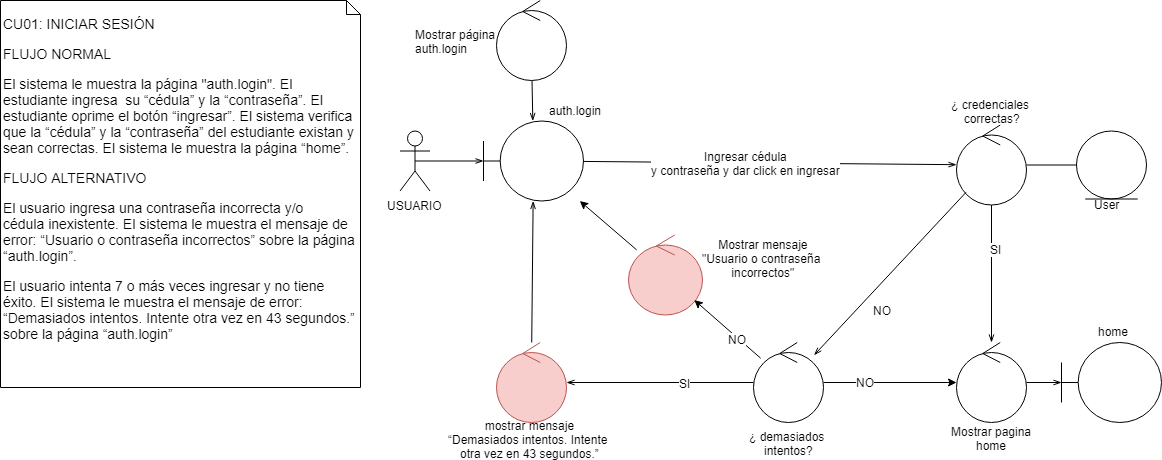

The diagram above was exported from draw.io. Its source (the exported page's mxGraphModel, read from the mxfile embedded in the PNG):
<mxGraphModel dx="1661" dy="649" grid="1" gridSize="10" guides="1" tooltips="1" connect="1" arrows="1" fold="1" page="1" pageScale="1" pageWidth="827" pageHeight="1169" math="0" shadow="0">
  <root>
    <mxCell id="6iRmFHMXpnI98RRCV74S-0" />
    <mxCell id="6iRmFHMXpnI98RRCV74S-1" parent="6iRmFHMXpnI98RRCV74S-0" />
    <mxCell id="AvHvs5JEAlN6kPc5Ynw5-1" value="&lt;p dir=&quot;ltr&quot;&gt;&lt;span&gt;CU01: INICIAR SESIÓN&lt;/span&gt;&lt;/p&gt;&lt;p dir=&quot;ltr&quot;&gt;&lt;span&gt;FLUJO NORMAL&lt;/span&gt;&lt;/p&gt;&lt;p dir=&quot;ltr&quot;&gt;&lt;span&gt;El sistema le muestra la página &quot;auth.login&quot;. El estudiante ingresa &amp;nbsp;su “cédula” y la “contraseña”. El estudiante oprime el botón “ingresar”. El sistema verifica que la “cédula” y la “contraseña” del estudiante existan y sean correctas. El sistema le muestra la página “home”.&lt;/span&gt;&lt;/p&gt;&lt;p dir=&quot;ltr&quot;&gt;&lt;span&gt;FLUJO ALTERNATIVO&lt;/span&gt;&lt;/p&gt;&lt;p dir=&quot;ltr&quot; id=&quot;docs-internal-guid-8411dadf-7fff-3df7-0acd-1928c2e3bb78&quot;&gt;&lt;span id=&quot;docs-internal-guid-c36b6af9-7fff-d3ed-7816-0be7a563483a&quot;&gt;&lt;span&gt;El usuario ingresa una contraseña incorrecta y/o cédula&amp;nbsp;inexistente.&lt;/span&gt;&lt;span&gt; El sistema le muestra el mensaje de error: “Usuario o contraseña incorrectos” sobre la página “auth.login”.&lt;/span&gt;&lt;/span&gt;&lt;br&gt;&lt;/p&gt;&lt;p dir=&quot;ltr&quot; id=&quot;docs-internal-guid-8411dadf-7fff-3df7-0acd-1928c2e3bb78&quot;&gt;&lt;span id=&quot;docs-internal-guid-19a8c061-7fff-6cd7-fbeb-0b357af7e48a&quot;&gt;&lt;span&gt;El usuario intenta 7 o más veces ingresar y no tiene éxito. &lt;/span&gt;&lt;span&gt;El sistema le muestra el mensaje de error: “Demasiados intentos. Intente otra vez en 43 segundos.” sobre la página “auth.login”&lt;/span&gt;&lt;/span&gt;&lt;br&gt;&lt;/p&gt;" style="shape=note;whiteSpace=wrap;html=1;size=14;verticalAlign=top;align=left;spacingTop=-6;fontSize=14;" parent="6iRmFHMXpnI98RRCV74S-1" vertex="1">
      <mxGeometry x="4" y="3" width="360" height="387" as="geometry" />
    </mxCell>
    <mxCell id="AvHvs5JEAlN6kPc5Ynw5-7" style="edgeStyle=none;rounded=0;orthogonalLoop=1;jettySize=auto;html=1;exitX=0.5;exitY=0.5;exitDx=0;exitDy=0;exitPerimeter=0;endArrow=openThin;endFill=0;" parent="6iRmFHMXpnI98RRCV74S-1" source="AvHvs5JEAlN6kPc5Ynw5-3" target="AvHvs5JEAlN6kPc5Ynw5-6" edge="1">
      <mxGeometry relative="1" as="geometry" />
    </mxCell>
    <mxCell id="AvHvs5JEAlN6kPc5Ynw5-3" value="USUARIO" style="shape=umlActor;verticalLabelPosition=bottom;labelBackgroundColor=#ffffff;verticalAlign=top;html=1;" parent="6iRmFHMXpnI98RRCV74S-1" vertex="1">
      <mxGeometry x="403.5" y="133.5" width="30" height="60" as="geometry" />
    </mxCell>
    <mxCell id="AvHvs5JEAlN6kPc5Ynw5-47" style="edgeStyle=none;rounded=0;orthogonalLoop=1;jettySize=auto;html=1;endArrow=openThin;endFill=0;" parent="6iRmFHMXpnI98RRCV74S-1" source="AvHvs5JEAlN6kPc5Ynw5-5" target="AvHvs5JEAlN6kPc5Ynw5-6" edge="1">
      <mxGeometry relative="1" as="geometry" />
    </mxCell>
    <mxCell id="AvHvs5JEAlN6kPc5Ynw5-5" value="" style="ellipse;shape=umlControl;whiteSpace=wrap;html=1;" parent="6iRmFHMXpnI98RRCV74S-1" vertex="1">
      <mxGeometry x="500" y="3" width="70" height="80" as="geometry" />
    </mxCell>
    <mxCell id="AvHvs5JEAlN6kPc5Ynw5-12" style="edgeStyle=none;rounded=0;orthogonalLoop=1;jettySize=auto;html=1;endArrow=openThin;endFill=0;" parent="6iRmFHMXpnI98RRCV74S-1" source="AvHvs5JEAlN6kPc5Ynw5-6" target="AvHvs5JEAlN6kPc5Ynw5-14" edge="1">
      <mxGeometry relative="1" as="geometry">
        <mxPoint x="711" y="163.5" as="targetPoint" />
      </mxGeometry>
    </mxCell>
    <mxCell id="N5YJQtX8gb7qOF1gp8fy-9" value="&lt;div&gt;Ingresar cédula&lt;/div&gt;&lt;div&gt;y contraseña y dar click en ingresar&lt;/div&gt;" style="text;html=1;resizable=0;points=[];align=center;verticalAlign=middle;labelBackgroundColor=#ffffff;" parent="AvHvs5JEAlN6kPc5Ynw5-12" vertex="1" connectable="0">
      <mxGeometry x="-0.3125" y="-1" relative="1" as="geometry">
        <mxPoint x="34" y="-1" as="offset" />
      </mxGeometry>
    </mxCell>
    <mxCell id="AvHvs5JEAlN6kPc5Ynw5-6" value="" style="shape=umlBoundary;whiteSpace=wrap;html=1;" parent="6iRmFHMXpnI98RRCV74S-1" vertex="1">
      <mxGeometry x="487" y="123.5" width="100" height="80" as="geometry" />
    </mxCell>
    <mxCell id="AvHvs5JEAlN6kPc5Ynw5-9" value="&lt;div&gt;Mostrar página&lt;/div&gt;&lt;div&gt;auth.login&lt;br&gt;&lt;/div&gt;" style="text;html=1;resizable=0;points=[];autosize=1;align=left;verticalAlign=top;spacingTop=-4;" parent="6iRmFHMXpnI98RRCV74S-1" vertex="1">
      <mxGeometry x="417" y="28" width="100" height="30" as="geometry" />
    </mxCell>
    <mxCell id="AvHvs5JEAlN6kPc5Ynw5-10" value="auth.login" style="text;html=1;resizable=0;points=[];autosize=1;align=left;verticalAlign=top;spacingTop=-4;" parent="6iRmFHMXpnI98RRCV74S-1" vertex="1">
      <mxGeometry x="550.5" y="103.5" width="70" height="20" as="geometry" />
    </mxCell>
    <mxCell id="AvHvs5JEAlN6kPc5Ynw5-13" value="&lt;div&gt;&lt;br&gt;&lt;/div&gt;" style="text;html=1;resizable=0;points=[];autosize=1;align=center;verticalAlign=top;spacingTop=-4;" parent="6iRmFHMXpnI98RRCV74S-1" vertex="1">
      <mxGeometry x="696" y="238.5" width="20" height="20" as="geometry" />
    </mxCell>
    <mxCell id="AvHvs5JEAlN6kPc5Ynw5-14" value="" style="ellipse;shape=umlControl;whiteSpace=wrap;html=1;align=center;" parent="6iRmFHMXpnI98RRCV74S-1" vertex="1">
      <mxGeometry x="960" y="127.5" width="70" height="80" as="geometry" />
    </mxCell>
    <mxCell id="AvHvs5JEAlN6kPc5Ynw5-25" style="edgeStyle=none;rounded=0;orthogonalLoop=1;jettySize=auto;html=1;endArrow=openThin;endFill=0;" parent="6iRmFHMXpnI98RRCV74S-1" source="AvHvs5JEAlN6kPc5Ynw5-14" target="AvHvs5JEAlN6kPc5Ynw5-33" edge="1">
      <mxGeometry relative="1" as="geometry">
        <mxPoint x="560.758059886896" y="314.61366354176744" as="sourcePoint" />
        <mxPoint x="477" y="363.5" as="targetPoint" />
      </mxGeometry>
    </mxCell>
    <mxCell id="AvHvs5JEAlN6kPc5Ynw5-27" value="SI" style="text;html=1;resizable=0;points=[];align=center;verticalAlign=middle;labelBackgroundColor=#ffffff;" parent="AvHvs5JEAlN6kPc5Ynw5-25" vertex="1" connectable="0">
      <mxGeometry x="-0.3437" y="4" relative="1" as="geometry">
        <mxPoint y="-1" as="offset" />
      </mxGeometry>
    </mxCell>
    <mxCell id="AvHvs5JEAlN6kPc5Ynw5-26" style="edgeStyle=none;rounded=0;orthogonalLoop=1;jettySize=auto;html=1;endArrow=openThin;endFill=0;" parent="6iRmFHMXpnI98RRCV74S-1" source="AvHvs5JEAlN6kPc5Ynw5-14" target="iFgorxYeVQ1OkXK7siA4-3" edge="1">
      <mxGeometry relative="1" as="geometry">
        <mxPoint x="602.3976984833578" y="392.3196358765962" as="sourcePoint" />
        <mxPoint x="830" y="110" as="targetPoint" />
      </mxGeometry>
    </mxCell>
    <mxCell id="AvHvs5JEAlN6kPc5Ynw5-28" value="NO" style="text;html=1;resizable=0;points=[];align=center;verticalAlign=middle;labelBackgroundColor=#ffffff;" parent="AvHvs5JEAlN6kPc5Ynw5-26" vertex="1" connectable="0">
      <mxGeometry x="0.3655" y="4" relative="1" as="geometry">
        <mxPoint x="16.5" y="4" as="offset" />
      </mxGeometry>
    </mxCell>
    <mxCell id="N5YJQtX8gb7qOF1gp8fy-7" style="rounded=0;orthogonalLoop=1;jettySize=auto;html=1;endArrow=classic;endFill=1;" parent="6iRmFHMXpnI98RRCV74S-1" source="AvHvs5JEAlN6kPc5Ynw5-23" target="AvHvs5JEAlN6kPc5Ynw5-6" edge="1">
      <mxGeometry relative="1" as="geometry" />
    </mxCell>
    <mxCell id="AvHvs5JEAlN6kPc5Ynw5-23" value="" style="ellipse;shape=umlControl;whiteSpace=wrap;html=1;align=center;fillColor=#f8cecc;strokeColor=#b85450;" parent="6iRmFHMXpnI98RRCV74S-1" vertex="1">
      <mxGeometry x="632" y="237.5" width="74" height="80" as="geometry" />
    </mxCell>
    <mxCell id="AvHvs5JEAlN6kPc5Ynw5-42" style="edgeStyle=none;rounded=0;orthogonalLoop=1;jettySize=auto;html=1;endArrow=openThin;endFill=0;" parent="6iRmFHMXpnI98RRCV74S-1" source="AvHvs5JEAlN6kPc5Ynw5-33" target="AvHvs5JEAlN6kPc5Ynw5-41" edge="1">
      <mxGeometry relative="1" as="geometry" />
    </mxCell>
    <mxCell id="AvHvs5JEAlN6kPc5Ynw5-33" value="" style="ellipse;shape=umlControl;whiteSpace=wrap;html=1;align=center;" parent="6iRmFHMXpnI98RRCV74S-1" vertex="1">
      <mxGeometry x="960" y="345" width="70" height="80" as="geometry" />
    </mxCell>
    <mxCell id="AvHvs5JEAlN6kPc5Ynw5-40" value="&lt;div&gt;Mostrar pagina&lt;/div&gt;&lt;div&gt;home&lt;/div&gt;" style="text;html=1;resizable=0;points=[];autosize=1;align=center;verticalAlign=top;spacingTop=-4;" parent="6iRmFHMXpnI98RRCV74S-1" vertex="1">
      <mxGeometry x="945" y="425" width="100" height="30" as="geometry" />
    </mxCell>
    <mxCell id="AvHvs5JEAlN6kPc5Ynw5-41" value="" style="shape=umlBoundary;whiteSpace=wrap;html=1;align=center;" parent="6iRmFHMXpnI98RRCV74S-1" vertex="1">
      <mxGeometry x="1065" y="345" width="100" height="80" as="geometry" />
    </mxCell>
    <mxCell id="AvHvs5JEAlN6kPc5Ynw5-43" value="home" style="text;html=1;resizable=0;points=[];autosize=1;align=left;verticalAlign=top;spacingTop=-4;" parent="6iRmFHMXpnI98RRCV74S-1" vertex="1">
      <mxGeometry x="1100" y="325" width="50" height="20" as="geometry" />
    </mxCell>
    <mxCell id="AvHvs5JEAlN6kPc5Ynw5-45" value="&lt;div&gt;Mostrar mensaje&lt;/div&gt;&lt;div&gt;&quot;Usuario o contraseña&amp;nbsp;&lt;/div&gt;&lt;div&gt;incorrectos&quot;&lt;br&gt;&lt;/div&gt;" style="text;html=1;resizable=0;points=[];autosize=1;align=center;verticalAlign=top;spacingTop=-4;" parent="6iRmFHMXpnI98RRCV74S-1" vertex="1">
      <mxGeometry x="696" y="237.5" width="140" height="40" as="geometry" />
    </mxCell>
    <mxCell id="N5YJQtX8gb7qOF1gp8fy-3" value="¿ credenciales &lt;br&gt;correctas?" style="text;html=1;resizable=0;points=[];autosize=1;align=center;verticalAlign=top;spacingTop=-4;" parent="6iRmFHMXpnI98RRCV74S-1" vertex="1">
      <mxGeometry x="945" y="97.5" width="100" height="30" as="geometry" />
    </mxCell>
    <mxCell id="N5YJQtX8gb7qOF1gp8fy-8" style="edgeStyle=none;rounded=0;orthogonalLoop=1;jettySize=auto;html=1;exitX=0;exitY=0.5;exitDx=0;exitDy=0;endArrow=none;endFill=0;" parent="6iRmFHMXpnI98RRCV74S-1" source="N5YJQtX8gb7qOF1gp8fy-4" target="AvHvs5JEAlN6kPc5Ynw5-14" edge="1">
      <mxGeometry relative="1" as="geometry" />
    </mxCell>
    <mxCell id="N5YJQtX8gb7qOF1gp8fy-4" value="" style="ellipse;shape=umlEntity;whiteSpace=wrap;html=1;" parent="6iRmFHMXpnI98RRCV74S-1" vertex="1">
      <mxGeometry x="1080" y="133.5" width="70" height="68" as="geometry" />
    </mxCell>
    <mxCell id="N5YJQtX8gb7qOF1gp8fy-5" value="User" style="text;html=1;resizable=0;points=[];autosize=1;align=center;verticalAlign=top;spacingTop=-4;" parent="6iRmFHMXpnI98RRCV74S-1" vertex="1">
      <mxGeometry x="1090" y="197.5" width="40" height="20" as="geometry" />
    </mxCell>
    <mxCell id="iFgorxYeVQ1OkXK7siA4-0" value="" style="ellipse;shape=umlControl;whiteSpace=wrap;html=1;align=center;fillColor=#f8cecc;strokeColor=#b85450;" parent="6iRmFHMXpnI98RRCV74S-1" vertex="1">
      <mxGeometry x="500" y="345" width="70" height="80" as="geometry" />
    </mxCell>
    <mxCell id="iFgorxYeVQ1OkXK7siA4-4" style="rounded=0;orthogonalLoop=1;jettySize=auto;html=1;" parent="6iRmFHMXpnI98RRCV74S-1" source="iFgorxYeVQ1OkXK7siA4-3" target="AvHvs5JEAlN6kPc5Ynw5-33" edge="1">
      <mxGeometry relative="1" as="geometry" />
    </mxCell>
    <mxCell id="iFgorxYeVQ1OkXK7siA4-5" value="NO" style="text;html=1;resizable=0;points=[];align=center;verticalAlign=middle;labelBackgroundColor=#ffffff;" parent="iFgorxYeVQ1OkXK7siA4-4" vertex="1" connectable="0">
      <mxGeometry x="-0.372" y="1" relative="1" as="geometry">
        <mxPoint x="-1" as="offset" />
      </mxGeometry>
    </mxCell>
    <mxCell id="iFgorxYeVQ1OkXK7siA4-3" value="" style="ellipse;shape=umlControl;whiteSpace=wrap;html=1;align=center;" parent="6iRmFHMXpnI98RRCV74S-1" vertex="1">
      <mxGeometry x="757" y="345" width="70" height="80" as="geometry" />
    </mxCell>
    <mxCell id="iFgorxYeVQ1OkXK7siA4-6" value="¿ demasiados &lt;br&gt;intentos?" style="text;html=1;resizable=0;points=[];autosize=1;align=center;verticalAlign=top;spacingTop=-4;" parent="6iRmFHMXpnI98RRCV74S-1" vertex="1">
      <mxGeometry x="747" y="430" width="90" height="30" as="geometry" />
    </mxCell>
    <mxCell id="ITU4eBxidMvFGDAEna0Y-0" style="edgeStyle=none;rounded=0;orthogonalLoop=1;jettySize=auto;html=1;endArrow=openThin;endFill=0;" parent="6iRmFHMXpnI98RRCV74S-1" source="iFgorxYeVQ1OkXK7siA4-3" target="iFgorxYeVQ1OkXK7siA4-0" edge="1">
      <mxGeometry relative="1" as="geometry">
        <mxPoint x="743.8477432389063" y="294.8085081959646" as="sourcePoint" />
        <mxPoint x="647.5" y="356.22033898305085" as="targetPoint" />
      </mxGeometry>
    </mxCell>
    <mxCell id="ITU4eBxidMvFGDAEna0Y-1" value="SI" style="text;html=1;resizable=0;points=[];align=center;verticalAlign=middle;labelBackgroundColor=#ffffff;" parent="ITU4eBxidMvFGDAEna0Y-0" vertex="1" connectable="0">
      <mxGeometry x="-0.2608" y="4" relative="1" as="geometry">
        <mxPoint y="-4" as="offset" />
      </mxGeometry>
    </mxCell>
    <mxCell id="ITU4eBxidMvFGDAEna0Y-2" style="edgeStyle=none;rounded=0;orthogonalLoop=1;jettySize=auto;html=1;endArrow=openThin;endFill=0;" parent="6iRmFHMXpnI98RRCV74S-1" source="iFgorxYeVQ1OkXK7siA4-0" target="AvHvs5JEAlN6kPc5Ynw5-6" edge="1">
      <mxGeometry relative="1" as="geometry">
        <mxPoint x="567.0370558534469" y="343.34015495508174" as="sourcePoint" />
        <mxPoint x="449.96174761569887" y="349.63038782803756" as="targetPoint" />
      </mxGeometry>
    </mxCell>
    <mxCell id="f_ZRvYA8KaCyxeSrNCwj-0" value="&lt;div style=&quot;text-align: center&quot;&gt;&lt;span&gt;mostrar mensaje&lt;/span&gt;&lt;/div&gt;&lt;div style=&quot;text-align: center&quot;&gt;&lt;span&gt;“Demasiados intentos.&amp;nbsp;Intente&amp;nbsp;&lt;/span&gt;&lt;/div&gt;&lt;div style=&quot;text-align: center&quot;&gt;&lt;span&gt;otra vez en 43 segundos.”&lt;/span&gt;&lt;/div&gt;" style="text;html=1;" parent="6iRmFHMXpnI98RRCV74S-1" vertex="1">
      <mxGeometry x="449.5" y="415" width="171" height="30" as="geometry" />
    </mxCell>
    <mxCell id="3mLyHXWe-JKbW3ArfgrD-1" style="rounded=0;orthogonalLoop=1;jettySize=auto;html=1;endArrow=classic;endFill=1;" parent="6iRmFHMXpnI98RRCV74S-1" source="iFgorxYeVQ1OkXK7siA4-3" target="AvHvs5JEAlN6kPc5Ynw5-23" edge="1">
      <mxGeometry relative="1" as="geometry">
        <mxPoint x="826.3594374261036" y="288.6672640902797" as="sourcePoint" />
        <mxPoint x="773" y="254.71641791044772" as="targetPoint" />
      </mxGeometry>
    </mxCell>
    <mxCell id="3mLyHXWe-JKbW3ArfgrD-2" value="NO" style="text;html=1;resizable=0;points=[];align=center;verticalAlign=middle;labelBackgroundColor=#ffffff;fontSize=12;" parent="3mLyHXWe-JKbW3ArfgrD-1" vertex="1" connectable="0">
      <mxGeometry x="-0.3252" y="1" relative="1" as="geometry">
        <mxPoint as="offset" />
      </mxGeometry>
    </mxCell>
    <mxCell id="3mLyHXWe-JKbW3ArfgrD-5" style="edgeStyle=orthogonalEdgeStyle;rounded=0;orthogonalLoop=1;jettySize=auto;html=1;exitX=0.5;exitY=1;exitDx=0;exitDy=0;fontSize=12;" parent="6iRmFHMXpnI98RRCV74S-1" source="f_ZRvYA8KaCyxeSrNCwj-0" target="f_ZRvYA8KaCyxeSrNCwj-0" edge="1">
      <mxGeometry relative="1" as="geometry" />
    </mxCell>
  </root>
</mxGraphModel>